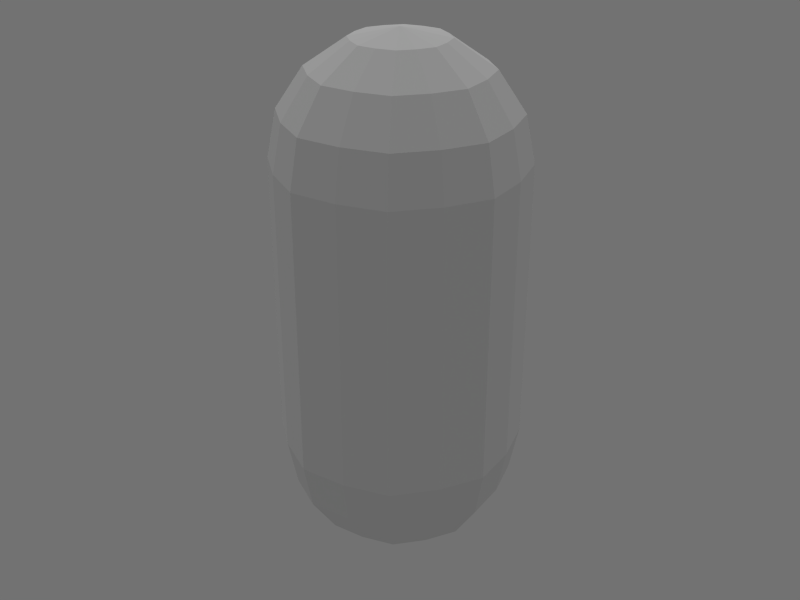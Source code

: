 # Source: UpgradePickup.blend  (saved by Blender 2.63.0; exported with 4.5.12 LTS)
import bpy
from mathutils import Matrix  # noqa: F401  (used for matrix-valued properties, if any)

bpy.ops.wm.read_factory_settings(use_empty=True)
scene = bpy.context.scene
scene.name = 'Scene'

# ---- collections
col_collection_1 = bpy.data.collections.new('Collection 1'); scene.collection.children.link(col_collection_1)

# ---- materials (node trees are filled in below, after node groups)
mat_upgradepickup = bpy.data.materials.new('UpgradePickup')
mat_upgradepickup.alpha_threshold = 0.0
mat_upgradepickup.use_transparent_shadow = False
mat_upgradepickup.roughness = 0.5
mat_upgradepickup.line_color = (0.0, 0.0, 0.0, 1.0)

# ---- material node trees

# ---- world
world_world = bpy.data.worlds.new('World'); scene.world = world_world
world_world.color = (0.1683, 0.1683, 0.1683)
world_world.use_sun_shadow = False
world_world.sun_shadow_jitter_overblur = 0.0
world_world.cycles.sampling_method = 'MANUAL'
world_world.cycles.sample_map_resolution = 256
world_world.light_settings.ao_factor = 0.3

# ---- lights
light_hemi = bpy.data.lights.new('Hemi', 'SUN')
light_hemi.transmission_factor = 0.0
light_hemi.angle = 1.571
light_hemi.energy = 1.0
light_hemi.shadow_buffer_clip_start = 0.5
light_hemi.shadow_soft_size = 1.0
light_hemi.shadow_cascade_max_distance = 1000.0
light_hemi.cycles.use_multiple_importance_sampling = False

# ---- meshes
me_sphere = bpy.data.meshes.new('Sphere')
me_sphere.from_pydata([(-2.5, 5.96e-08, 3.767), (-2.31, 5.507e-08, 2.811), (-1.768, 4.215e-08, 2.0), (-0.9567, 2.281e-08, 1.458), (-1.768, 1.768, 3.767), (-1.633, 1.633, 2.811), (-1.25, 1.25, 2.0), (-0.6765, 0.6765, 1.458), (-1.689e-07, 2.5, 3.767), (-1.734e-07, 2.31, 2.811), (-1.118e-07, 1.768, 2.0), (-2.802e-07, 0.9567, 1.458), (1.768, 1.768, 3.767), (1.633, 1.633, 2.811), (1.25, 1.25, 2.0), (0.6765, 0.6765, 1.458), (2.5, -4.321e-07, 3.767), (2.31, -4.276e-07, 2.811), (1.768, -4.147e-07, 2.0), (0.9567, -2.091e-07, 1.458), (1.768, -1.768, 3.767), (1.633, -1.633, 2.811), (1.25, -1.25, 2.0), (0.6765, -0.6765, 1.458), (-3.775e-07, 9e-15, 1.267), (-1.108e-06, -2.5, 3.767), (-1.029e-06, -2.31, 2.811), (-9.412e-07, -1.768, 2.0), (-6.983e-07, -0.9567, 1.458), (-1.768, -1.768, 3.767), (-1.633, -1.633, 2.811), (-1.25, -1.25, 2.0), (-0.6765, -0.6765, 1.458), (-0.9567, 1.013e-07, 11.92), (-1.768, 1.206e-07, 11.37), (-2.31, 1.336e-07, 10.56), (-2.5, 1.381e-07, 9.606), (-0.6765, 0.6765, 11.92), (-1.25, 1.25, 11.37), (-1.633, 1.633, 10.56), (-1.768, 1.768, 9.606), (-5.782e-07, 0.9567, 11.92), (-4.098e-07, 1.768, 11.37), (-4.714e-07, 2.31, 10.56), (-4.669e-07, 2.5, 9.606), (-9.424e-07, -1.884e-07, 12.11), (0.6765, 0.6765, 11.92), (1.25, 1.25, 11.37), (1.633, 1.633, 10.56), (1.768, 1.768, 9.606), (0.9567, -1.306e-07, 11.92), (1.768, -3.362e-07, 11.37), (2.31, -3.491e-07, 10.56), (2.5, -3.536e-07, 9.606), (0.6765, -0.6765, 11.92), (1.25, -1.25, 11.37), (1.633, -1.633, 10.56), (1.768, -1.768, 9.606), (-9.963e-07, -0.9567, 11.92), (-1.239e-06, -1.768, 11.37), (-1.327e-06, -2.31, 10.56), (-1.406e-06, -2.5, 9.606), (-0.6765, -0.6765, 11.92), (-1.25, -1.25, 11.37), (-1.633, -1.633, 10.56), (-1.768, -1.768, 9.606), (-1.273e-06, -2.5, 7.01), (-1.768, -1.768, 7.01), (2.5, -3.885e-07, 7.01), (1.768, -1.768, 7.01), (-2.5, 1.032e-07, 7.01), (-1.768, 1.768, 7.01), (-3.344e-07, 2.5, 7.01), (1.768, 1.768, 7.01), (-2.058, -0.8526, 2.811), (-2.228, -0.9229, 3.767), (-0.8526, -0.3532, 1.458), (-1.575, -0.6526, 2.0), (-1.575, -0.6526, 11.37), (-0.8526, -0.3532, 11.92), (-2.228, -0.9229, 9.606), (-2.058, -0.8526, 10.56), (-2.228, -0.9229, 7.01), (-0.8526, -2.058, 10.56), (-0.9229, -2.228, 9.606), (-0.3532, -0.8526, 11.92), (-0.6526, -1.575, 11.37), (-0.9229, -2.228, 7.01), (-0.6526, -1.575, 2.0), (-0.3532, -0.8526, 1.458), (-0.9229, -2.228, 3.767), (-0.8526, -2.058, 2.811), (0.8526, -2.058, 2.811), (0.9229, -2.228, 3.767), (0.3532, -0.8526, 1.458), (0.6526, -1.575, 2.0), (0.6526, -1.575, 11.37), (0.3532, -0.8526, 11.92), (0.9229, -2.228, 9.606), (0.8526, -2.058, 10.56), (0.9229, -2.228, 7.01), (1.575, -0.6526, 2.0), (0.8526, -0.3532, 1.458), (2.228, -0.9229, 3.767), (2.058, -0.8526, 2.811), (0.8526, 0.3532, 11.92), (2.228, 0.9229, 9.606), (2.058, 0.8526, 10.56), (0.6526, 1.575, 11.37), (0.8526, 2.058, 2.811), (0.8526, 2.058, 10.56), (0.9229, 2.228, 9.606), (0.3532, 0.8526, 11.92), (2.228, -0.9229, 7.01), (-0.3532, 0.8526, 11.92), (-0.9229, 2.228, 9.606), (-0.8526, 2.058, 10.56), (-2.228, 0.9229, 7.01), (1.575, 0.6526, 11.37), (2.228, 0.9229, 3.767), (0.8526, 0.3532, 1.458), (1.575, 0.6526, 2.0), (0.6526, 1.575, 2.0), (0.3532, 0.8526, 1.458), (0.9229, 2.228, 3.767), (2.058, 0.8526, 2.811), (2.058, -0.8526, 10.56), (2.228, -0.9229, 9.606), (0.8526, -0.3532, 11.92), (1.575, -0.6526, 11.37), (2.228, 0.9229, 7.01), (-0.8526, 0.3532, 1.458), (-1.575, 0.6526, 2.0), (-2.058, 0.8526, 2.811), (-2.228, 0.9229, 3.767), (0.9229, 2.228, 7.01), (-0.9229, 2.228, 7.01), (-0.6526, 1.575, 11.37), (-2.058, 0.8526, 10.56), (-0.6526, 1.575, 2.0), (-0.3532, 0.8526, 1.458), (-0.9229, 2.228, 3.767), (-0.8526, 2.058, 2.811), (-1.575, 0.6526, 11.37), (-0.8526, 0.3532, 11.92), (-2.228, 0.9229, 9.606)], [], [(132, 131, 3, 2), (133, 132, 2, 1), (134, 133, 1, 0), (141, 142, 5, 4), (139, 140, 7, 6), (142, 139, 6, 5), (124, 109, 9, 8), (122, 123, 11, 10), (109, 122, 10, 9), (119, 125, 13, 12), (121, 120, 15, 14), (125, 121, 14, 13), (103, 104, 17, 16), (101, 102, 19, 18), (104, 101, 18, 17), (93, 92, 21, 20), (95, 94, 23, 22), (92, 95, 22, 21), (90, 91, 26, 25), (88, 89, 28, 27), (91, 88, 27, 26), (7, 24, 3, 131), (11, 24, 7, 140), (15, 24, 11, 123), (19, 24, 15, 120), (87, 67, 29, 90), (23, 24, 19, 102), (100, 66, 25, 93), (28, 24, 23, 94), (82, 70, 0, 75), (32, 24, 28, 89), (130, 68, 16, 119), (136, 72, 8, 141), (75, 74, 30, 29), (3, 24, 32, 76), (113, 69, 20, 103), (117, 71, 4, 134), (77, 76, 32, 31), (135, 73, 12, 124), (74, 77, 31, 30), (143, 138, 35, 34), (144, 143, 34, 33), (138, 145, 36, 35), (114, 137, 38, 37), (116, 115, 40, 39), (137, 116, 39, 38), (112, 108, 42, 41), (110, 111, 44, 43), (108, 110, 43, 42), (105, 118, 47, 46), (107, 106, 49, 48), (118, 107, 48, 47), (128, 129, 51, 50), (126, 127, 53, 52), (129, 126, 52, 51), (97, 96, 55, 54), (99, 98, 57, 56), (96, 99, 56, 55), (85, 86, 59, 58), (83, 84, 61, 60), (86, 83, 60, 59), (45, 37, 144, 33), (45, 41, 114, 37), (45, 46, 112, 41), (45, 50, 105, 46), (45, 54, 128, 50), (45, 58, 97, 54), (45, 62, 85, 58), (79, 78, 63, 62), (45, 33, 79, 62), (81, 80, 65, 64), (78, 81, 64, 63), (84, 65, 67, 87), (98, 61, 66, 100), (80, 36, 70, 82), (106, 53, 68, 130), (115, 44, 72, 136), (127, 57, 69, 113), (145, 40, 71, 117), (111, 49, 73, 135), (67, 82, 75, 29), (0, 1, 74, 75), (2, 3, 76, 77), (1, 2, 77, 74), (33, 34, 78, 79), (35, 36, 80, 81), (34, 35, 81, 78), (65, 80, 82, 67), (62, 63, 86, 85), (61, 84, 87, 66), (31, 32, 89, 88), (64, 65, 84, 83), (66, 87, 90, 25), (30, 31, 88, 91), (63, 64, 83, 86), (29, 30, 91, 90), (25, 26, 92, 93), (27, 28, 94, 95), (26, 27, 95, 92), (69, 100, 93, 20), (58, 59, 96, 97), (60, 61, 98, 99), (59, 60, 99, 96), (57, 98, 100, 69), (20, 21, 104, 103), (56, 57, 127, 126), (17, 18, 121, 125), (54, 55, 129, 128), (18, 19, 120, 121), (49, 106, 130, 73), (21, 22, 101, 104), (47, 48, 110, 108), (55, 56, 126, 129), (68, 113, 103, 16), (51, 52, 107, 118), (53, 127, 113, 68), (13, 14, 122, 109), (22, 23, 102, 101), (72, 135, 124, 8), (73, 130, 119, 12), (52, 53, 106, 107), (16, 17, 125, 119), (50, 51, 118, 105), (48, 49, 111, 110), (46, 47, 108, 112), (14, 15, 123, 122), (70, 117, 134, 0), (37, 38, 143, 144), (38, 39, 138, 143), (12, 13, 109, 124), (36, 145, 117, 70), (40, 115, 136, 71), (44, 111, 135, 72), (43, 44, 115, 116), (41, 42, 137, 114), (9, 10, 139, 142), (6, 7, 131, 132), (42, 43, 116, 137), (71, 136, 141, 4), (10, 11, 140, 139), (4, 5, 133, 134), (8, 9, 142, 141), (5, 6, 132, 133), (39, 40, 145, 138)])
_uv = me_sphere.uv_layers.new(name='UVMap')
_uv.uv.foreach_set('vector', [0.4375, 0.1195, 0.4375, 0.05907, 0.4614, 0.05907, 0.4817, 0.1195, 0.4375, 0.1817, 0.4375, 0.1195, 0.4817, 0.1195, 0.4952, 0.1817, 0.4375, 0.2453, 0.4375, 0.1817, 0.4952, 0.1817, 0.5, 0.2453, 0.3125, 0.2453, 0.3125, 0.1817, 0.3702, 0.1817, 0.375, 0.2453, 0.3125, 0.1195, 0.3125, 0.05907, 0.3364, 0.05907, 0.3567, 0.1195, 0.3125, 0.1817, 0.3125, 0.1195, 0.3567, 0.1195, 0.3702, 0.1817, 0.1875, 0.2453, 0.1875, 0.1817, 0.2452, 0.1817, 0.25, 0.2453, 0.1875, 0.1195, 0.1875, 0.05907, 0.2114, 0.05907, 0.2317, 0.1195, 0.1875, 0.1817, 0.1875, 0.1195, 0.2317, 0.1195, 0.2452, 0.1817, 0.0625, 0.2453, 0.0625, 0.1817, 0.1202, 0.1817, 0.125, 0.2453, 0.0625, 0.1195, 0.0625, 0.05907, 0.08642, 0.05907, 0.1067, 0.1195, 0.0625, 0.1817, 0.0625, 0.1195, 0.1067, 0.1195, 0.1202, 0.1817, 0.9375, 0.2453, 0.9375, 0.1817, 0.9952, 0.1817, 1.0, 0.2453, 0.9375, 0.1195, 0.9375, 0.05907, 0.9614, 0.05907, 0.9817, 0.1195, 0.9375, 0.1817, 0.9375, 0.1195, 0.9817, 0.1195, 0.9952, 0.1817, 0.8125, 0.2453, 0.8125, 0.1817, 0.8702, 0.1817, 0.875, 0.2453, 0.8125, 0.1195, 0.8125, 0.05907, 0.8364, 0.05907, 0.8567, 0.1195, 0.8125, 0.1817, 0.8125, 0.1195, 0.8567, 0.1195, 0.8702, 0.1817, 0.6875, 0.2453, 0.6875, 0.1817, 0.7452, 0.1817, 0.75, 0.2453, 0.6875, 0.1195, 0.6875, 0.05907, 0.7114, 0.05907, 0.7317, 0.1195, 0.6875, 0.1817, 0.6875, 0.1195, 0.7317, 0.1195, 0.7452, 0.1817, 0.4136, 0.05907, 0.4375, 3.021e-06, 0.4614, 0.05907, 0.4375, 0.05907, 0.2886, 0.05907, 0.3125, 1.678e-06, 0.3364, 0.05907, 0.3125, 0.05907, 0.1636, 0.05907, 0.1875, 9.591e-07, 0.2114, 0.05907, 0.1875, 0.05907, 0.03858, 0.05907, 0.0625, 2.254e-06, 0.08642, 0.05907, 0.0625, 0.05907, 0.6875, 0.4571, 0.625, 0.4571, 0.625, 0.2453, 0.6875, 0.2453, 0.9136, 0.05907, 0.9375, 0.0, 0.9614, 0.05907, 0.9375, 0.05907, 0.8125, 0.4571, 0.75, 0.4571, 0.75, 0.2453, 0.8125, 0.2453, 0.7886, 0.05907, 0.8125, 3.357e-07, 0.8364, 0.05907, 0.8125, 0.05907, 0.5625, 0.4571, 0.5, 0.4571, 0.5, 0.2453, 0.5625, 0.2453, 0.6636, 0.05907, 0.6875, 4.795e-08, 0.7114, 0.05907, 0.6875, 0.05907, 0.0625, 0.4571, 5.754e-07, 0.4571, 0.0, 0.2453, 0.0625, 0.2453, 0.3125, 0.4571, 0.25, 0.4571, 0.25, 0.2453, 0.3125, 0.2453, 0.5625, 0.2453, 0.5625, 0.1817, 0.6202, 0.1817, 0.625, 0.2453, 0.5386, 0.05908, 0.5625, 1.371e-05, 0.5864, 0.05907, 0.5625, 0.05907, 0.9375, 0.4571, 0.875, 0.4571, 0.875, 0.2453, 0.9375, 0.2453, 0.4375, 0.4571, 0.375, 0.4571, 0.375, 0.2453, 0.4375, 0.2453, 0.5625, 0.1195, 0.5625, 0.05907, 0.5864, 0.05907, 0.6067, 0.1195, 0.1875, 0.4571, 0.125, 0.4571, 0.125, 0.2453, 0.1875, 0.2453, 0.5625, 0.1817, 0.5625, 0.1195, 0.6067, 0.1195, 0.6202, 0.1817, 0.4375, 0.7526, 0.4375, 0.6903, 0.4952, 0.6903, 0.4817, 0.7526, 0.4375, 0.813, 0.4375, 0.7526, 0.4817, 0.7526, 0.4614, 0.813, 0.4375, 0.6903, 0.4375, 0.6267, 0.5, 0.6267, 0.4952, 0.6903, 0.3125, 0.813, 0.3125, 0.7526, 0.3567, 0.7526, 0.3364, 0.813, 0.3125, 0.6903, 0.3125, 0.6267, 0.375, 0.6267, 0.3702, 0.6903, 0.3125, 0.7526, 0.3125, 0.6903, 0.3702, 0.6903, 0.3567, 0.7526, 0.1875, 0.813, 0.1875, 0.7526, 0.2317, 0.7526, 0.2114, 0.813, 0.1875, 0.6903, 0.1875, 0.6267, 0.25, 0.6267, 0.2452, 0.6903, 0.1875, 0.7526, 0.1875, 0.6903, 0.2452, 0.6903, 0.2317, 0.7526, 0.0625, 0.813, 0.0625, 0.7526, 0.1067, 0.7526, 0.08642, 0.813, 0.0625, 0.6903, 0.0625, 0.6267, 0.125, 0.6267, 0.1202, 0.6903, 0.0625, 0.7526, 0.0625, 0.6903, 0.1202, 0.6903, 0.1067, 0.7526, 0.9375, 0.813, 0.9375, 0.7526, 0.9817, 0.7526, 0.9614, 0.813, 0.9375, 0.6903, 0.9375, 0.6267, 1.0, 0.6267, 0.9952, 0.6903, 0.9375, 0.7526, 0.9375, 0.6903, 0.9952, 0.6903, 0.9817, 0.7526, 0.8125, 0.813, 0.8125, 0.7526, 0.8567, 0.7526, 0.8364, 0.813, 0.8125, 0.6903, 0.8125, 0.6267, 0.875, 0.6267, 0.8702, 0.6903, 0.8125, 0.7526, 0.8125, 0.6903, 0.8702, 0.6903, 0.8567, 0.7526, 0.6875, 0.813, 0.6875, 0.7526, 0.7317, 0.7526, 0.7114, 0.813, 0.6875, 0.6903, 0.6875, 0.6267, 0.75, 0.6267, 0.7452, 0.6903, 0.6875, 0.7526, 0.6875, 0.6903, 0.7452, 0.6903, 0.7317, 0.7526, 0.4375, 0.872, 0.4136, 0.813, 0.4375, 0.813, 0.4614, 0.813, 0.3125, 0.872, 0.2886, 0.813, 0.3125, 0.813, 0.3364, 0.813, 0.1875, 0.872, 0.1636, 0.813, 0.1875, 0.813, 0.2114, 0.813, 0.0625, 0.872, 0.03858, 0.813, 0.0625, 0.813, 0.08642, 0.813, 0.9375, 0.872, 0.9136, 0.813, 0.9375, 0.813, 0.9614, 0.813, 0.8125, 0.872, 0.7886, 0.813, 0.8125, 0.813, 0.8364, 0.813, 0.6875, 0.872, 0.6636, 0.813, 0.6875, 0.813, 0.7114, 0.813, 0.5625, 0.813, 0.5625, 0.7526, 0.6067, 0.7525, 0.5864, 0.813, 0.5625, 0.872, 0.5386, 0.813, 0.5625, 0.813, 0.5864, 0.813, 0.5625, 0.6903, 0.5625, 0.6267, 0.625, 0.6267, 0.6202, 0.6903, 0.5625, 0.7526, 0.5625, 0.6903, 0.6202, 0.6903, 0.6067, 0.7525, 0.6875, 0.6267, 0.625, 0.6267, 0.625, 0.4571, 0.6875, 0.4571, 0.8125, 0.6267, 0.75, 0.6267, 0.75, 0.4571, 0.8125, 0.4571, 0.5625, 0.6267, 0.5, 0.6267, 0.5, 0.4571, 0.5625, 0.4571, 0.0625, 0.6267, 4.795e-07, 0.6267, 5.754e-07, 0.4571, 0.0625, 0.4571, 0.3125, 0.6267, 0.25, 0.6267, 0.25, 0.4571, 0.3125, 0.4571, 0.9375, 0.6267, 0.875, 0.6267, 0.875, 0.4571, 0.9375, 0.4571, 0.4375, 0.6267, 0.375, 0.6267, 0.375, 0.4571, 0.4375, 0.4571, 0.1875, 0.6267, 0.125, 0.6267, 0.125, 0.4571, 0.1875, 0.4571, 0.625, 0.4571, 0.5625, 0.4571, 0.5625, 0.2453, 0.625, 0.2453, 0.5, 0.2453, 0.5048, 0.1818, 0.5625, 0.1817, 0.5625, 0.2453, 0.5183, 0.1195, 0.5386, 0.05908, 0.5625, 0.05907, 0.5625, 0.1195, 0.5048, 0.1818, 0.5183, 0.1195, 0.5625, 0.1195, 0.5625, 0.1817, 0.5386, 0.813, 0.5183, 0.7526, 0.5625, 0.7526, 0.5625, 0.813, 0.5048, 0.6903, 0.5, 0.6267, 0.5625, 0.6267, 0.5625, 0.6903, 0.5183, 0.7526, 0.5048, 0.6903, 0.5625, 0.6903, 0.5625, 0.7526, 0.625, 0.6267, 0.5625, 0.6267, 0.5625, 0.4571, 0.625, 0.4571, 0.6636, 0.813, 0.6433, 0.7526, 0.6875, 0.7526, 0.6875, 0.813, 0.75, 0.6267, 0.6875, 0.6267, 0.6875, 0.4571, 0.75, 0.4571, 0.6433, 0.1195, 0.6636, 0.05907, 0.6875, 0.05907, 0.6875, 0.1195, 0.6298, 0.6903, 0.625, 0.6267, 0.6875, 0.6267, 0.6875, 0.6903, 0.75, 0.4571, 0.6875, 0.4571, 0.6875, 0.2453, 0.75, 0.2453, 0.6298, 0.1817, 0.6433, 0.1195, 0.6875, 0.1195, 0.6875, 0.1817, 0.6433, 0.7526, 0.6298, 0.6903, 0.6875, 0.6903, 0.6875, 0.7526, 0.625, 0.2453, 0.6298, 0.1817, 0.6875, 0.1817, 0.6875, 0.2453, 0.75, 0.2453, 0.7548, 0.1817, 0.8125, 0.1817, 0.8125, 0.2453, 0.7683, 0.1195, 0.7886, 0.05907, 0.8125, 0.05907, 0.8125, 0.1195, 0.7548, 0.1817, 0.7683, 0.1195, 0.8125, 0.1195, 0.8125, 0.1817, 0.875, 0.4571, 0.8125, 0.4571, 0.8125, 0.2453, 0.875, 0.2453, 0.7886, 0.813, 0.7683, 0.7526, 0.8125, 0.7526, 0.8125, 0.813, 0.7548, 0.6903, 0.75, 0.6267, 0.8125, 0.6267, 0.8125, 0.6903, 0.7683, 0.7526, 0.7548, 0.6903, 0.8125, 0.6903, 0.8125, 0.7526, 0.875, 0.6267, 0.8125, 0.6267, 0.8125, 0.4571, 0.875, 0.4571, 0.875, 0.2453, 0.8798, 0.1817, 0.9375, 0.1817, 0.9375, 0.2453, 0.8798, 0.6903, 0.875, 0.6267, 0.9375, 0.6267, 0.9375, 0.6903, 0.004757, 0.1817, 0.0183, 0.1195, 0.0625, 0.1195, 0.0625, 0.1817, 0.9136, 0.813, 0.8933, 0.7526, 0.9375, 0.7526, 0.9375, 0.813, 0.0183, 0.1195, 0.03858, 0.05907, 0.0625, 0.05907, 0.0625, 0.1195, 0.125, 0.6267, 0.0625, 0.6267, 0.0625, 0.4571, 0.125, 0.4571, 0.8798, 0.1817, 0.8933, 0.1195, 0.9375, 0.1195, 0.9375, 0.1817, 0.1433, 0.7526, 0.1298, 0.6903, 0.1875, 0.6903, 0.1875, 0.7526, 0.8933, 0.7526, 0.8798, 0.6903, 0.9375, 0.6903, 0.9375, 0.7526, 1.0, 0.4571, 0.9375, 0.4571, 0.9375, 0.2453, 1.0, 0.2453, 0.01831, 0.7526, 0.004758, 0.6903, 0.0625, 0.6903, 0.0625, 0.7526, 1.0, 0.6267, 0.9375, 0.6267, 0.9375, 0.4571, 1.0, 0.4571, 0.1298, 0.1817, 0.1433, 0.1195, 0.1875, 0.1195, 0.1875, 0.1817, 0.8933, 0.1195, 0.9136, 0.05907, 0.9375, 0.05907, 0.9375, 0.1195, 0.25, 0.4571, 0.1875, 0.4571, 0.1875, 0.2453, 0.25, 0.2453, 0.125, 0.4571, 0.0625, 0.4571, 0.0625, 0.2453, 0.125, 0.2453, 0.004758, 0.6903, 4.795e-07, 0.6267, 0.0625, 0.6267, 0.0625, 0.6903, 0.0, 0.2453, 0.004757, 0.1817, 0.0625, 0.1817, 0.0625, 0.2453, 0.03858, 0.813, 0.01831, 0.7526, 0.0625, 0.7526, 0.0625, 0.813, 0.1298, 0.6903, 0.125, 0.6267, 0.1875, 0.6267, 0.1875, 0.6903, 0.1636, 0.813, 0.1433, 0.7526, 0.1875, 0.7526, 0.1875, 0.813, 0.1433, 0.1195, 0.1636, 0.05907, 0.1875, 0.05907, 0.1875, 0.1195, 0.5, 0.4571, 0.4375, 0.4571, 0.4375, 0.2453, 0.5, 0.2453, 0.4136, 0.813, 0.3933, 0.7526, 0.4375, 0.7526, 0.4375, 0.813, 0.3933, 0.7526, 0.3798, 0.6903, 0.4375, 0.6903, 0.4375, 0.7526, 0.125, 0.2453, 0.1298, 0.1817, 0.1875, 0.1817, 0.1875, 0.2453, 0.5, 0.6267, 0.4375, 0.6267, 0.4375, 0.4571, 0.5, 0.4571, 0.375, 0.6267, 0.3125, 0.6267, 0.3125, 0.4571, 0.375, 0.4571, 0.25, 0.6267, 0.1875, 0.6267, 0.1875, 0.4571, 0.25, 0.4571, 0.2548, 0.6903, 0.25, 0.6267, 0.3125, 0.6267, 0.3125, 0.6903, 0.2886, 0.813, 0.2683, 0.7526, 0.3125, 0.7526, 0.3125, 0.813, 0.2548, 0.1817, 0.2683, 0.1195, 0.3125, 0.1195, 0.3125, 0.1817, 0.3933, 0.1195, 0.4136, 0.05907, 0.4375, 0.05907, 0.4375, 0.1195, 0.2683, 0.7526, 0.2548, 0.6903, 0.3125, 0.6903, 0.3125, 0.7526, 0.375, 0.4571, 0.3125, 0.4571, 0.3125, 0.2453, 0.375, 0.2453, 0.2683, 0.1195, 0.2886, 0.05907, 0.3125, 0.05907, 0.3125, 0.1195, 0.375, 0.2453, 0.3798, 0.1817, 0.4375, 0.1817, 0.4375, 0.2453, 0.25, 0.2453, 0.2548, 0.1817, 0.3125, 0.1817, 0.3125, 0.2453, 0.3798, 0.1817, 0.3933, 0.1195, 0.4375, 0.1195, 0.4375, 0.1817, 0.3798, 0.6903, 0.375, 0.6267, 0.4375, 0.6267, 0.4375, 0.6903])
me_sphere.materials.append(mat_upgradepickup)
me_sphere.use_remesh_preserve_volume = False
me_sphere.use_remesh_preserve_attributes = False
me_sphere.use_mirror_vertex_groups = False
me_sphere.update()

# ---- objects
ob_hemi = bpy.data.objects.new('Hemi', light_hemi)
ob_upgradepickup = bpy.data.objects.new('UpgradePickup', me_sphere)

# ---- transforms, parenting, visibility, modifiers, constraints
ob_hemi.location = (-2.451, 2.478, 8.874)
ob_hemi.rotation_euler = (-0.2801, -0.3787, -0.1961)
ob_hemi.lineart.crease_threshold = 0.0
ob_upgradepickup.location = (0.0, 0.0, 1.954)
ob_upgradepickup.rotation_euler = (0.0, 0.0, 1.4)
ob_upgradepickup.lineart.crease_threshold = 0.0

# ---- collection membership
col_collection_1.objects.link(ob_hemi)
col_collection_1.objects.link(ob_upgradepickup)

# ---- scene / render settings (as saved in the file)
scene.frame_start = 1; scene.frame_end = 48; scene.frame_set(11)
scene.render.engine = 'BLENDER_EEVEE_NEXT'
scene.render.image_settings.color_mode = 'RGB'
scene.render.image_settings.compression = 90
scene.render.resolution_x = 640
scene.render.resolution_y = 480
scene.render.dither_intensity = 0.0
scene.render.bake_margin = 4
scene.render.bake_bias = 0.0
scene.cycles.use_denoising = False
scene.cycles.samples = 10
scene.cycles.sampling_pattern = 'TABULATED_SOBOL'
scene.cycles.light_sampling_threshold = 0.0
scene.cycles.use_adaptive_sampling = False
scene.cycles.use_light_tree = False
scene.cycles.blur_glossy = 0.0
scene.cycles.volume_bounces = 1
scene.cycles.pixel_filter_type = 'GAUSSIAN'
scene.cycles.sample_clamp_indirect = 0.0
scene.view_settings.view_transform = 'Standard'
bpy.context.view_layer.update()

# ---- added for rendering (the .blend has no active camera): camera
cam_auto = bpy.data.cameras.new('AutoCamera')
cam_auto.lens = 50.0
cam_auto.sensor_width = 36.0
cam_auto.clip_end = 1000.0
ob_auto_camera = bpy.data.objects.new('AutoCamera', cam_auto)
scene.collection.objects.link(ob_auto_camera)
ob_auto_camera.location = (12.5586, -15.0703, 18.6876)
ob_auto_camera.rotation_euler = (1.09748, -7.21219e-08, 0.694738)
scene.camera = ob_auto_camera
bpy.context.view_layer.update()
